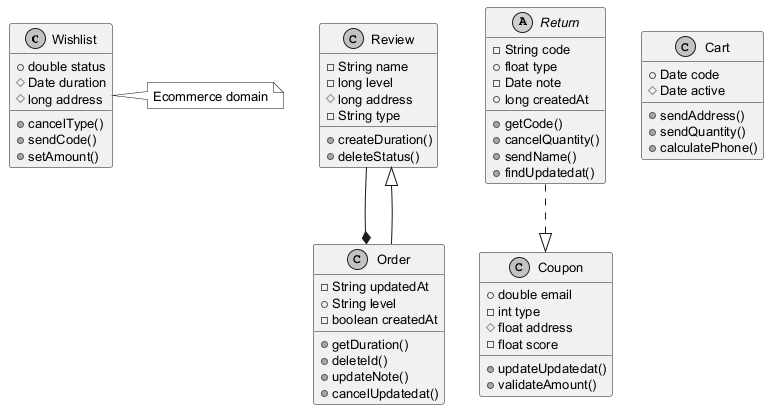

The diagram above was rendered by PlantUML. Its source (embedded in the PNG):
@startuml
skinparam monochrome true
skinparam defaultFontSize 13
class Wishlist {
  +double status
  #Date duration
  #long address
  +cancelType()
  +sendCode()
  +setAmount()
}
class Review {
  -String name
  -long level
  #long address
  -String type
  +createDuration()
  +deleteStatus()
}
class Order {
  -String updatedAt
  +String level
  -boolean createdAt
  +getDuration()
  +deleteId()
  +updateNote()
  +cancelUpdatedat()
}
abstract class Return {
  -String code
  +float type
  -Date note
  +long createdAt
  +getCode()
  +cancelQuantity()
  +sendName()
  +findUpdatedat()
}
class Cart {
  +Date code
  #Date active
  +sendAddress()
  +sendQuantity()
  +calculatePhone()
}
class Coupon {
  +double email
  -int type
  #float address
  -float score
  +updateUpdatedat()
  +validateAmount()
}
Return ..|> Coupon
Review --* Order
Order --|> Review
note right of Wishlist : Ecommerce domain
@enduml